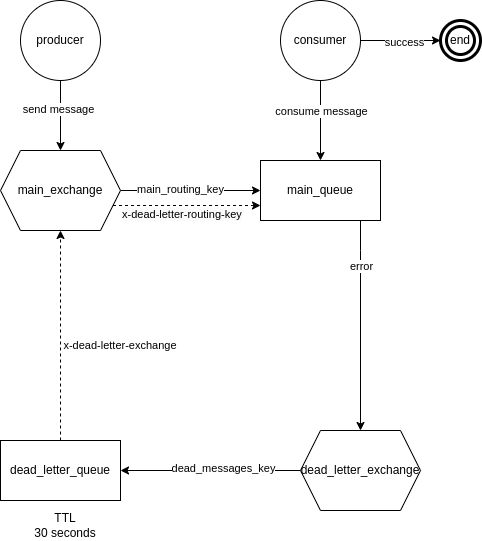

The diagram above was exported from draw.io. Its source (the exported page's mxGraphModel, read from the mxfile embedded in the PNG):
<mxGraphModel dx="1434" dy="754" grid="1" gridSize="10" guides="1" tooltips="1" connect="1" arrows="1" fold="1" page="1" pageScale="1" pageWidth="827" pageHeight="1169" math="0" shadow="0">
  <root>
    <mxCell id="0" />
    <mxCell id="1" parent="0" />
    <mxCell id="Cdan8xapJu5p4qlZLLdJ-14" value="" style="edgeStyle=orthogonalEdgeStyle;rounded=0;orthogonalLoop=1;jettySize=auto;html=1;" parent="1" source="Cdan8xapJu5p4qlZLLdJ-1" target="Cdan8xapJu5p4qlZLLdJ-13" edge="1">
      <mxGeometry relative="1" as="geometry" />
    </mxCell>
    <mxCell id="oe01ETDk_5zIMrqQWYxT-18" value="send message" style="edgeLabel;html=1;align=center;verticalAlign=middle;resizable=0;points=[];" vertex="1" connectable="0" parent="Cdan8xapJu5p4qlZLLdJ-14">
      <mxGeometry x="-0.2" y="-3" relative="1" as="geometry">
        <mxPoint as="offset" />
      </mxGeometry>
    </mxCell>
    <mxCell id="Cdan8xapJu5p4qlZLLdJ-1" value="producer" style="ellipse;whiteSpace=wrap;html=1;aspect=fixed;" parent="1" vertex="1">
      <mxGeometry x="230" y="130" width="80" height="80" as="geometry" />
    </mxCell>
    <mxCell id="Cdan8xapJu5p4qlZLLdJ-7" value="" style="edgeStyle=orthogonalEdgeStyle;rounded=0;orthogonalLoop=1;jettySize=auto;html=1;entryX=0.5;entryY=0;entryDx=0;entryDy=0;" parent="1" source="Cdan8xapJu5p4qlZLLdJ-2" target="Cdan8xapJu5p4qlZLLdJ-6" edge="1">
      <mxGeometry relative="1" as="geometry">
        <mxPoint x="540" y="550" as="targetPoint" />
        <Array as="points">
          <mxPoint x="570" y="380" />
          <mxPoint x="570" y="380" />
        </Array>
      </mxGeometry>
    </mxCell>
    <mxCell id="oe01ETDk_5zIMrqQWYxT-10" value="error" style="edgeLabel;html=1;align=center;verticalAlign=middle;resizable=0;points=[];" vertex="1" connectable="0" parent="Cdan8xapJu5p4qlZLLdJ-7">
      <mxGeometry x="-0.5669" y="3" relative="1" as="geometry">
        <mxPoint x="-3" as="offset" />
      </mxGeometry>
    </mxCell>
    <mxCell id="Cdan8xapJu5p4qlZLLdJ-2" value="main_queue" style="whiteSpace=wrap;html=1;" parent="1" vertex="1">
      <mxGeometry x="470" y="290" width="120" height="60" as="geometry" />
    </mxCell>
    <mxCell id="oe01ETDk_5zIMrqQWYxT-12" value="" style="edgeStyle=orthogonalEdgeStyle;rounded=0;orthogonalLoop=1;jettySize=auto;html=1;" edge="1" parent="1" source="Cdan8xapJu5p4qlZLLdJ-4" target="oe01ETDk_5zIMrqQWYxT-11">
      <mxGeometry relative="1" as="geometry" />
    </mxCell>
    <mxCell id="oe01ETDk_5zIMrqQWYxT-17" value="success" style="edgeLabel;html=1;align=center;verticalAlign=middle;resizable=0;points=[];" vertex="1" connectable="0" parent="oe01ETDk_5zIMrqQWYxT-12">
      <mxGeometry x="0.0667" y="-1" relative="1" as="geometry">
        <mxPoint as="offset" />
      </mxGeometry>
    </mxCell>
    <mxCell id="oe01ETDk_5zIMrqQWYxT-16" value="" style="edgeStyle=orthogonalEdgeStyle;rounded=0;orthogonalLoop=1;jettySize=auto;html=1;" edge="1" parent="1" source="Cdan8xapJu5p4qlZLLdJ-4" target="Cdan8xapJu5p4qlZLLdJ-2">
      <mxGeometry relative="1" as="geometry" />
    </mxCell>
    <mxCell id="oe01ETDk_5zIMrqQWYxT-19" value="consume message" style="edgeLabel;html=1;align=center;verticalAlign=middle;resizable=0;points=[];" vertex="1" connectable="0" parent="oe01ETDk_5zIMrqQWYxT-16">
      <mxGeometry x="-0.25" relative="1" as="geometry">
        <mxPoint as="offset" />
      </mxGeometry>
    </mxCell>
    <mxCell id="Cdan8xapJu5p4qlZLLdJ-4" value="consumer" style="ellipse;whiteSpace=wrap;html=1;" parent="1" vertex="1">
      <mxGeometry x="490" y="130" width="80" height="80" as="geometry" />
    </mxCell>
    <mxCell id="Cdan8xapJu5p4qlZLLdJ-9" value="" style="edgeStyle=orthogonalEdgeStyle;rounded=0;orthogonalLoop=1;jettySize=auto;html=1;" parent="1" source="Cdan8xapJu5p4qlZLLdJ-6" target="Cdan8xapJu5p4qlZLLdJ-8" edge="1">
      <mxGeometry relative="1" as="geometry" />
    </mxCell>
    <mxCell id="oe01ETDk_5zIMrqQWYxT-2" value="dead_messages_key" style="edgeLabel;html=1;align=center;verticalAlign=middle;resizable=0;points=[];" vertex="1" connectable="0" parent="Cdan8xapJu5p4qlZLLdJ-9">
      <mxGeometry x="-0.1444" y="-3" relative="1" as="geometry">
        <mxPoint x="-1" as="offset" />
      </mxGeometry>
    </mxCell>
    <mxCell id="Cdan8xapJu5p4qlZLLdJ-6" value="dead_letter_exchange" style="shape=hexagon;perimeter=hexagonPerimeter2;whiteSpace=wrap;html=1;fixedSize=1;" parent="1" vertex="1">
      <mxGeometry x="510" y="560" width="120" height="80" as="geometry" />
    </mxCell>
    <mxCell id="Cdan8xapJu5p4qlZLLdJ-17" style="edgeStyle=orthogonalEdgeStyle;rounded=0;orthogonalLoop=1;jettySize=auto;html=1;dashed=1;" parent="1" source="Cdan8xapJu5p4qlZLLdJ-8" target="Cdan8xapJu5p4qlZLLdJ-13" edge="1">
      <mxGeometry relative="1" as="geometry" />
    </mxCell>
    <mxCell id="Cdan8xapJu5p4qlZLLdJ-8" value="dead_letter_queue" style="whiteSpace=wrap;html=1;" parent="1" vertex="1">
      <mxGeometry x="210" y="570" width="120" height="60" as="geometry" />
    </mxCell>
    <mxCell id="Cdan8xapJu5p4qlZLLdJ-12" value="TTL&lt;br&gt;30 seconds" style="text;html=1;align=center;verticalAlign=middle;whiteSpace=wrap;rounded=0;" parent="1" vertex="1">
      <mxGeometry x="240" y="640" width="70" height="30" as="geometry" />
    </mxCell>
    <mxCell id="Cdan8xapJu5p4qlZLLdJ-15" value="" style="edgeStyle=orthogonalEdgeStyle;rounded=0;orthogonalLoop=1;jettySize=auto;html=1;" parent="1" source="Cdan8xapJu5p4qlZLLdJ-13" target="Cdan8xapJu5p4qlZLLdJ-2" edge="1">
      <mxGeometry relative="1" as="geometry" />
    </mxCell>
    <mxCell id="Cdan8xapJu5p4qlZLLdJ-19" value="main_routing_key" style="edgeLabel;html=1;align=center;verticalAlign=middle;resizable=0;points=[];" parent="Cdan8xapJu5p4qlZLLdJ-15" vertex="1" connectable="0">
      <mxGeometry x="-0.2222" y="2" relative="1" as="geometry">
        <mxPoint x="5" as="offset" />
      </mxGeometry>
    </mxCell>
    <mxCell id="Cdan8xapJu5p4qlZLLdJ-13" value="main&lt;span style=&quot;background-color: initial;&quot;&gt;_exchange&lt;/span&gt;" style="shape=hexagon;perimeter=hexagonPerimeter2;whiteSpace=wrap;html=1;fixedSize=1;" parent="1" vertex="1">
      <mxGeometry x="210" y="280" width="120" height="80" as="geometry" />
    </mxCell>
    <mxCell id="oe01ETDk_5zIMrqQWYxT-4" value="&lt;font style=&quot;font-size: 11px;&quot;&gt;x-dead-letter-exchange&lt;/font&gt;" style="text;html=1;align=center;verticalAlign=middle;whiteSpace=wrap;rounded=0;" vertex="1" parent="1">
      <mxGeometry x="260" y="460" width="140" height="30" as="geometry" />
    </mxCell>
    <mxCell id="oe01ETDk_5zIMrqQWYxT-6" style="edgeStyle=orthogonalEdgeStyle;rounded=0;orthogonalLoop=1;jettySize=auto;html=1;dashed=1;entryX=0;entryY=0.75;entryDx=0;entryDy=0;" edge="1" parent="1" source="Cdan8xapJu5p4qlZLLdJ-13" target="Cdan8xapJu5p4qlZLLdJ-2">
      <mxGeometry relative="1" as="geometry">
        <mxPoint x="320" y="330" as="sourcePoint" />
        <mxPoint x="400" y="330" as="targetPoint" />
        <Array as="points">
          <mxPoint x="370" y="335" />
          <mxPoint x="370" y="335" />
        </Array>
      </mxGeometry>
    </mxCell>
    <mxCell id="oe01ETDk_5zIMrqQWYxT-7" value="&lt;span style=&quot;color: rgb(0, 0, 0); font-family: Helvetica; font-style: normal; font-variant-ligatures: normal; font-variant-caps: normal; font-weight: 400; letter-spacing: normal; orphans: 2; text-align: center; text-indent: 0px; text-transform: none; widows: 2; word-spacing: 0px; -webkit-text-stroke-width: 0px; white-space: normal; background-color: rgb(251, 251, 251); text-decoration-thickness: initial; text-decoration-style: initial; text-decoration-color: initial; float: none; display: inline !important;&quot;&gt;&lt;font style=&quot;font-size: 11px;&quot;&gt;x-dead-letter-routing-key&lt;/font&gt;&lt;/span&gt;" style="text;whiteSpace=wrap;html=1;" vertex="1" parent="1">
      <mxGeometry x="330" y="330" width="150" height="30" as="geometry" />
    </mxCell>
    <mxCell id="oe01ETDk_5zIMrqQWYxT-11" value="end" style="ellipse;shape=doubleEllipse;whiteSpace=wrap;html=1;gradientColor=none;strokeColor=default;strokeWidth=3;" vertex="1" parent="1">
      <mxGeometry x="650" y="150" width="40" height="40" as="geometry" />
    </mxCell>
  </root>
</mxGraphModel>